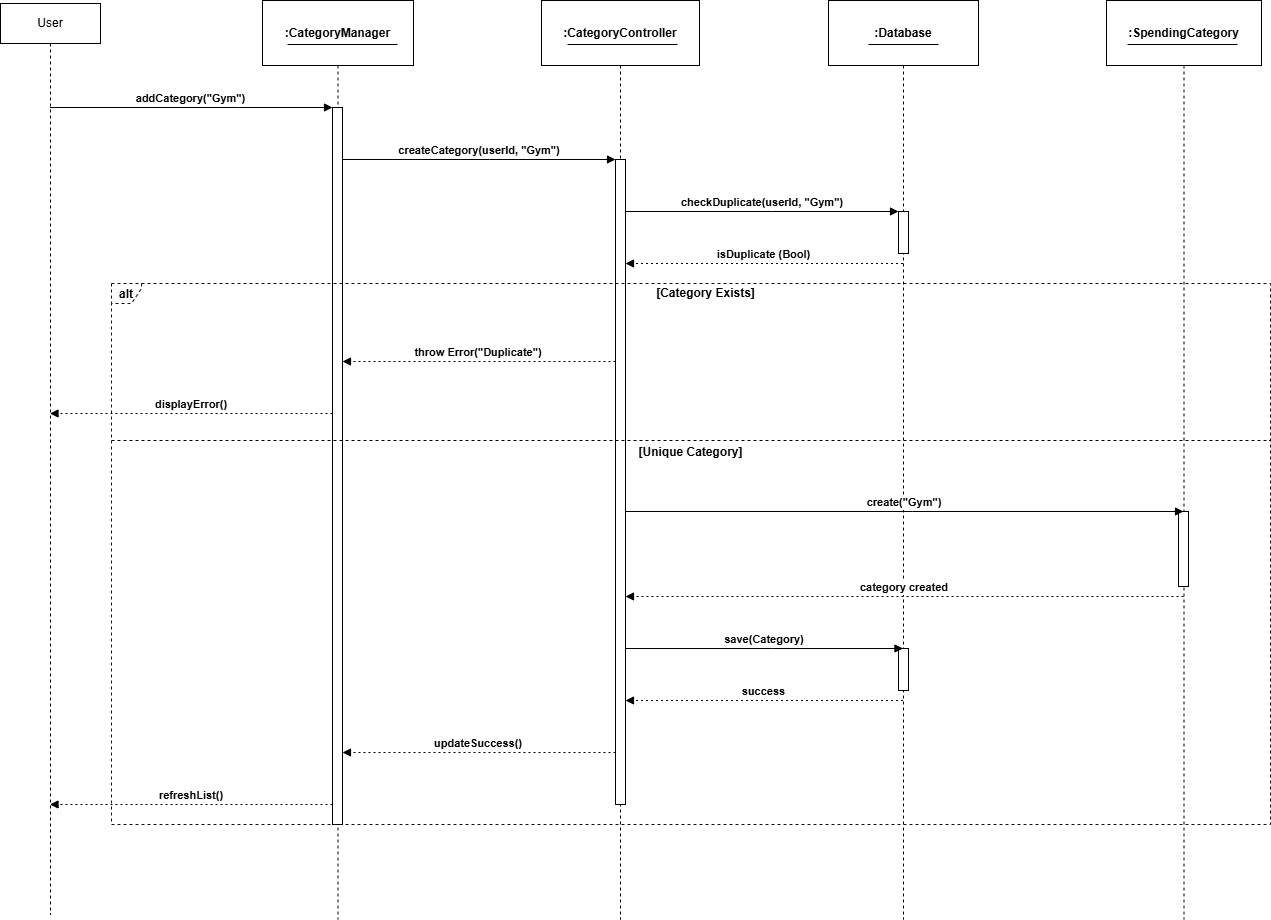

The diagram above was exported from draw.io. Its source (the exported page's mxGraphModel, read from the mxfile embedded in the PNG):
<mxGraphModel dx="1906" dy="1005" grid="1" gridSize="10" guides="1" tooltips="1" connect="1" arrows="1" fold="1" page="1" pageScale="1" pageWidth="827" pageHeight="1169" math="0" shadow="0">
  <root>
    <mxCell id="0" />
    <mxCell id="1" parent="0" />
    <mxCell id="gLYZeW1t2Oaz3jTmIFGl-2" parent="1" style="shape=umlLifeline;perimeter=lifelinePerimeter;whiteSpace=wrap;container=1;dropTarget=0;collapsible=0;recursiveResize=0;outlineConnect=0;portConstraint=eastwest;newEdgeStyle={&quot;edgeStyle&quot;:&quot;elbowEdgeStyle&quot;,&quot;elbow&quot;:&quot;vertical&quot;,&quot;curved&quot;:0,&quot;rounded&quot;:0};size=65;fontStyle=1" value=":CategoryManager" vertex="1">
      <mxGeometry height="919" width="151" x="342" y="66" as="geometry" />
    </mxCell>
    <mxCell id="gLYZeW1t2Oaz3jTmIFGl-3" parent="gLYZeW1t2Oaz3jTmIFGl-2" style="points=[];perimeter=orthogonalPerimeter;outlineConnect=0;targetShapes=umlLifeline;portConstraint=eastwest;newEdgeStyle={&quot;edgeStyle&quot;:&quot;elbowEdgeStyle&quot;,&quot;elbow&quot;:&quot;vertical&quot;,&quot;curved&quot;:0,&quot;rounded&quot;:0}" value="" vertex="1">
      <mxGeometry height="717" width="10" x="70" y="107" as="geometry" />
    </mxCell>
    <mxCell id="gLYZeW1t2Oaz3jTmIFGl-4" parent="1" style="shape=umlLifeline;perimeter=lifelinePerimeter;whiteSpace=wrap;container=1;dropTarget=0;collapsible=0;recursiveResize=0;outlineConnect=0;portConstraint=eastwest;newEdgeStyle={&quot;edgeStyle&quot;:&quot;elbowEdgeStyle&quot;,&quot;elbow&quot;:&quot;vertical&quot;,&quot;curved&quot;:0,&quot;rounded&quot;:0};size=65;fontStyle=1" value=":CategoryController" vertex="1">
      <mxGeometry height="919" width="158" x="621" y="66" as="geometry" />
    </mxCell>
    <mxCell id="gLYZeW1t2Oaz3jTmIFGl-5" parent="gLYZeW1t2Oaz3jTmIFGl-4" style="points=[];perimeter=orthogonalPerimeter;outlineConnect=0;targetShapes=umlLifeline;portConstraint=eastwest;newEdgeStyle={&quot;edgeStyle&quot;:&quot;elbowEdgeStyle&quot;,&quot;elbow&quot;:&quot;vertical&quot;,&quot;curved&quot;:0,&quot;rounded&quot;:0}" value="" vertex="1">
      <mxGeometry height="645" width="10" x="74" y="159" as="geometry" />
    </mxCell>
    <mxCell id="gLYZeW1t2Oaz3jTmIFGl-6" parent="1" style="shape=umlLifeline;perimeter=lifelinePerimeter;whiteSpace=wrap;container=1;dropTarget=0;collapsible=0;recursiveResize=0;outlineConnect=0;portConstraint=eastwest;newEdgeStyle={&quot;edgeStyle&quot;:&quot;elbowEdgeStyle&quot;,&quot;elbow&quot;:&quot;vertical&quot;,&quot;curved&quot;:0,&quot;rounded&quot;:0};size=65;fontStyle=1" value=":Database" vertex="1">
      <mxGeometry height="919" width="150" x="908" y="66" as="geometry" />
    </mxCell>
    <mxCell id="gLYZeW1t2Oaz3jTmIFGl-7" parent="gLYZeW1t2Oaz3jTmIFGl-6" style="points=[];perimeter=orthogonalPerimeter;outlineConnect=0;targetShapes=umlLifeline;portConstraint=eastwest;newEdgeStyle={&quot;edgeStyle&quot;:&quot;elbowEdgeStyle&quot;,&quot;elbow&quot;:&quot;vertical&quot;,&quot;curved&quot;:0,&quot;rounded&quot;:0}" value="" vertex="1">
      <mxGeometry height="42" width="10" x="70" y="211" as="geometry" />
    </mxCell>
    <mxCell id="gLYZeW1t2Oaz3jTmIFGl-8" parent="gLYZeW1t2Oaz3jTmIFGl-6" style="points=[];perimeter=orthogonalPerimeter;outlineConnect=0;targetShapes=umlLifeline;portConstraint=eastwest;newEdgeStyle={&quot;edgeStyle&quot;:&quot;elbowEdgeStyle&quot;,&quot;elbow&quot;:&quot;vertical&quot;,&quot;curved&quot;:0,&quot;rounded&quot;:0}" value="" vertex="1">
      <mxGeometry height="42" width="10" x="70" y="648" as="geometry" />
    </mxCell>
    <mxCell id="gLYZeW1t2Oaz3jTmIFGl-9" parent="1" style="shape=umlLifeline;perimeter=lifelinePerimeter;whiteSpace=wrap;container=1;dropTarget=0;collapsible=0;recursiveResize=0;outlineConnect=0;portConstraint=eastwest;newEdgeStyle={&quot;edgeStyle&quot;:&quot;elbowEdgeStyle&quot;,&quot;elbow&quot;:&quot;vertical&quot;,&quot;curved&quot;:0,&quot;rounded&quot;:0};size=65;fontStyle=1" value=":SpendingCategory" vertex="1">
      <mxGeometry height="919" width="155" x="1186" y="66" as="geometry" />
    </mxCell>
    <mxCell id="gLYZeW1t2Oaz3jTmIFGl-10" parent="gLYZeW1t2Oaz3jTmIFGl-9" style="points=[];perimeter=orthogonalPerimeter;outlineConnect=0;targetShapes=umlLifeline;portConstraint=eastwest;newEdgeStyle={&quot;edgeStyle&quot;:&quot;elbowEdgeStyle&quot;,&quot;elbow&quot;:&quot;vertical&quot;,&quot;curved&quot;:0,&quot;rounded&quot;:0}" value="" vertex="1">
      <mxGeometry height="75" width="10" x="72" y="511" as="geometry" />
    </mxCell>
    <mxCell id="gLYZeW1t2Oaz3jTmIFGl-11" parent="1" style="shape=umlFrame;dashed=1;pointerEvents=0;dropTarget=0;strokeColor=#141414;height=20;width=30;fontStyle=1" value="alt" vertex="1">
      <mxGeometry height="541" width="1159" x="191" y="349" as="geometry" />
    </mxCell>
    <mxCell id="gLYZeW1t2Oaz3jTmIFGl-12" parent="gLYZeW1t2Oaz3jTmIFGl-11" style="text;strokeColor=none;fillColor=none;align=center;verticalAlign=middle;whiteSpace=wrap;fontStyle=1" value="[Category Exists]" vertex="1">
      <mxGeometry height="20" width="1129" x="30" as="geometry" />
    </mxCell>
    <mxCell id="gLYZeW1t2Oaz3jTmIFGl-13" parent="gLYZeW1t2Oaz3jTmIFGl-11" style="shape=line;dashed=1;whiteSpace=wrap;verticalAlign=top;labelPosition=center;verticalLabelPosition=middle;align=center;strokeColor=#000000;fontStyle=1" value="[Unique Category]" vertex="1">
      <mxGeometry height="4" width="1159" y="155" as="geometry" />
    </mxCell>
    <mxCell id="gLYZeW1t2Oaz3jTmIFGl-14" edge="1" parent="1" source="WeHwwaUJZOLeaTQyqUlv-1" style="verticalAlign=bottom;edgeStyle=elbowEdgeStyle;elbow=vertical;curved=0;rounded=0;endArrow=block;fontStyle=1" target="gLYZeW1t2Oaz3jTmIFGl-3" value="addCategory(&quot;Gym&quot;)">
      <mxGeometry relative="1" as="geometry">
        <Array as="points">
          <mxPoint x="318" y="173" />
        </Array>
        <mxPoint x="143.75" y="173" as="sourcePoint" />
      </mxGeometry>
    </mxCell>
    <mxCell id="gLYZeW1t2Oaz3jTmIFGl-15" edge="1" parent="1" source="gLYZeW1t2Oaz3jTmIFGl-3" style="verticalAlign=bottom;edgeStyle=elbowEdgeStyle;elbow=vertical;curved=0;rounded=0;endArrow=block;fontStyle=1" target="gLYZeW1t2Oaz3jTmIFGl-5" value="createCategory(userId, &quot;Gym&quot;)">
      <mxGeometry relative="1" as="geometry">
        <Array as="points">
          <mxPoint x="569" y="225" />
        </Array>
      </mxGeometry>
    </mxCell>
    <mxCell id="gLYZeW1t2Oaz3jTmIFGl-16" edge="1" parent="1" source="gLYZeW1t2Oaz3jTmIFGl-5" style="verticalAlign=bottom;edgeStyle=elbowEdgeStyle;elbow=vertical;curved=0;rounded=0;endArrow=block;fontStyle=1" target="gLYZeW1t2Oaz3jTmIFGl-7" value="checkDuplicate(userId, &quot;Gym&quot;)">
      <mxGeometry relative="1" as="geometry">
        <Array as="points">
          <mxPoint x="852" y="277" />
        </Array>
      </mxGeometry>
    </mxCell>
    <mxCell id="gLYZeW1t2Oaz3jTmIFGl-17" edge="1" parent="1" source="gLYZeW1t2Oaz3jTmIFGl-6" style="verticalAlign=bottom;edgeStyle=elbowEdgeStyle;elbow=vertical;curved=0;rounded=0;dashed=1;dashPattern=2 3;endArrow=block;fontStyle=1" target="gLYZeW1t2Oaz3jTmIFGl-5" value="isDuplicate (Bool)">
      <mxGeometry relative="1" as="geometry">
        <Array as="points">
          <mxPoint x="853" y="329" />
        </Array>
      </mxGeometry>
    </mxCell>
    <mxCell id="gLYZeW1t2Oaz3jTmIFGl-18" edge="1" parent="1" source="gLYZeW1t2Oaz3jTmIFGl-5" style="verticalAlign=bottom;edgeStyle=elbowEdgeStyle;elbow=vertical;curved=0;rounded=0;dashed=1;dashPattern=2 3;endArrow=block;fontStyle=1" target="gLYZeW1t2Oaz3jTmIFGl-3" value="throw Error(&quot;Duplicate&quot;)">
      <mxGeometry relative="1" as="geometry">
        <Array as="points">
          <mxPoint x="570" y="427" />
        </Array>
      </mxGeometry>
    </mxCell>
    <mxCell id="gLYZeW1t2Oaz3jTmIFGl-19" edge="1" parent="1" source="gLYZeW1t2Oaz3jTmIFGl-3" style="verticalAlign=bottom;edgeStyle=elbowEdgeStyle;elbow=vertical;curved=0;rounded=0;dashed=1;dashPattern=2 3;endArrow=block;fontColor=default;fontStyle=1" target="WeHwwaUJZOLeaTQyqUlv-1" value="displayError()">
      <mxGeometry relative="1" x="-0.0005" as="geometry">
        <mxPoint as="offset" />
        <Array as="points">
          <mxPoint x="319" y="479" />
        </Array>
        <mxPoint x="143.75" y="479" as="targetPoint" />
      </mxGeometry>
    </mxCell>
    <mxCell id="gLYZeW1t2Oaz3jTmIFGl-20" edge="1" parent="1" source="gLYZeW1t2Oaz3jTmIFGl-5" style="verticalAlign=bottom;edgeStyle=elbowEdgeStyle;elbow=vertical;curved=0;rounded=0;endArrow=block;fontStyle=1" target="gLYZeW1t2Oaz3jTmIFGl-9" value="create(&quot;Gym&quot;)">
      <mxGeometry relative="1" as="geometry">
        <Array as="points">
          <mxPoint x="992" y="577" />
        </Array>
      </mxGeometry>
    </mxCell>
    <mxCell id="gLYZeW1t2Oaz3jTmIFGl-21" edge="1" parent="1" source="gLYZeW1t2Oaz3jTmIFGl-9" style="verticalAlign=bottom;edgeStyle=elbowEdgeStyle;elbow=horizontal;curved=0;rounded=0;dashed=1;dashPattern=2 3;endArrow=block;fontStyle=1" target="gLYZeW1t2Oaz3jTmIFGl-5" value="category created">
      <mxGeometry relative="1" as="geometry">
        <Array as="points">
          <mxPoint x="993" y="662" />
        </Array>
      </mxGeometry>
    </mxCell>
    <mxCell id="gLYZeW1t2Oaz3jTmIFGl-22" edge="1" parent="1" source="gLYZeW1t2Oaz3jTmIFGl-5" style="verticalAlign=bottom;edgeStyle=elbowEdgeStyle;elbow=vertical;curved=0;rounded=0;endArrow=block;fontStyle=1" target="gLYZeW1t2Oaz3jTmIFGl-6" value="save(Category)">
      <mxGeometry relative="1" as="geometry">
        <Array as="points">
          <mxPoint x="852" y="714" />
        </Array>
      </mxGeometry>
    </mxCell>
    <mxCell id="gLYZeW1t2Oaz3jTmIFGl-23" edge="1" parent="1" source="gLYZeW1t2Oaz3jTmIFGl-6" style="verticalAlign=bottom;edgeStyle=elbowEdgeStyle;elbow=vertical;curved=0;rounded=0;dashed=1;dashPattern=2 3;endArrow=block;fontStyle=1" target="gLYZeW1t2Oaz3jTmIFGl-5" value="success">
      <mxGeometry relative="1" as="geometry">
        <Array as="points">
          <mxPoint x="853" y="766" />
        </Array>
      </mxGeometry>
    </mxCell>
    <mxCell id="gLYZeW1t2Oaz3jTmIFGl-24" edge="1" parent="1" source="gLYZeW1t2Oaz3jTmIFGl-5" style="verticalAlign=bottom;edgeStyle=elbowEdgeStyle;elbow=vertical;curved=0;rounded=0;dashed=1;dashPattern=2 3;endArrow=block;fontStyle=1" target="gLYZeW1t2Oaz3jTmIFGl-3" value="updateSuccess()">
      <mxGeometry relative="1" as="geometry">
        <Array as="points">
          <mxPoint x="570" y="818" />
        </Array>
      </mxGeometry>
    </mxCell>
    <mxCell id="gLYZeW1t2Oaz3jTmIFGl-25" edge="1" parent="1" source="gLYZeW1t2Oaz3jTmIFGl-3" style="verticalAlign=bottom;edgeStyle=elbowEdgeStyle;elbow=horizontal;curved=0;rounded=0;dashed=1;dashPattern=2 3;endArrow=block;fontStyle=1" target="WeHwwaUJZOLeaTQyqUlv-1" value="refreshList()">
      <mxGeometry relative="1" as="geometry">
        <Array as="points">
          <mxPoint x="319" y="870" />
        </Array>
        <mxPoint x="143.75" y="870" as="targetPoint" />
      </mxGeometry>
    </mxCell>
    <mxCell id="gLYZeW1t2Oaz3jTmIFGl-27" parent="1" style="line;strokeWidth=1;fillColor=none;align=left;verticalAlign=middle;spacingTop=-1;spacingLeft=3;spacingRight=3;rotatable=0;labelPosition=right;points=[];portConstraint=eastwest;strokeColor=inherit;" value="" vertex="1">
      <mxGeometry height="8" width="110" x="367" y="106" as="geometry" />
    </mxCell>
    <mxCell id="gLYZeW1t2Oaz3jTmIFGl-28" parent="1" style="line;strokeWidth=1;fillColor=none;align=left;verticalAlign=middle;spacingTop=-1;spacingLeft=3;spacingRight=3;rotatable=0;labelPosition=right;points=[];portConstraint=eastwest;strokeColor=inherit;" value="" vertex="1">
      <mxGeometry height="8" width="110" x="647" y="106" as="geometry" />
    </mxCell>
    <mxCell id="gLYZeW1t2Oaz3jTmIFGl-29" parent="1" style="line;strokeWidth=1;fillColor=none;align=left;verticalAlign=middle;spacingTop=-1;spacingLeft=3;spacingRight=3;rotatable=0;labelPosition=right;points=[];portConstraint=eastwest;strokeColor=inherit;" value="" vertex="1">
      <mxGeometry height="8" width="70" x="948.0000000000001" y="106" as="geometry" />
    </mxCell>
    <mxCell id="gLYZeW1t2Oaz3jTmIFGl-30" parent="1" style="line;strokeWidth=1;fillColor=none;align=left;verticalAlign=middle;spacingTop=-1;spacingLeft=3;spacingRight=3;rotatable=0;labelPosition=right;points=[];portConstraint=eastwest;strokeColor=inherit;" value="" vertex="1">
      <mxGeometry height="8" width="110" x="1207" y="106" as="geometry" />
    </mxCell>
    <mxCell id="WeHwwaUJZOLeaTQyqUlv-1" parent="1" style="shape=umlLifeline;perimeter=lifelinePerimeter;whiteSpace=wrap;html=1;container=1;dropTarget=0;collapsible=0;recursiveResize=0;outlineConnect=0;portConstraint=eastwest;newEdgeStyle={&quot;curved&quot;:0,&quot;rounded&quot;:0};" value="User" vertex="1">
      <mxGeometry height="911" width="100" x="80" y="69" as="geometry" />
    </mxCell>
  </root>
</mxGraphModel>